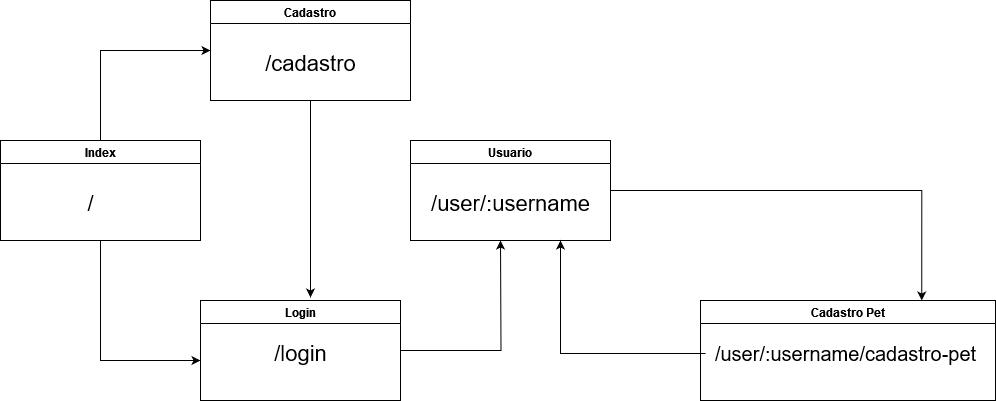

The diagram above was exported from draw.io. Its source (the exported page's mxGraphModel, read from the mxfile embedded in the PNG):
<mxGraphModel dx="1114" dy="1740" grid="1" gridSize="10" guides="1" tooltips="1" connect="1" arrows="1" fold="1" page="1" pageScale="1" pageWidth="827" pageHeight="1169" math="0" shadow="0">
  <root>
    <mxCell id="0" />
    <mxCell id="1" parent="0" />
    <mxCell id="HgEk0Fp8FYeIgjhe4DI3-7" style="edgeStyle=orthogonalEdgeStyle;rounded=0;orthogonalLoop=1;jettySize=auto;html=1;entryX=0;entryY=0.5;entryDx=0;entryDy=0;exitX=0.5;exitY=0;exitDx=0;exitDy=0;" edge="1" parent="1" source="HgEk0Fp8FYeIgjhe4DI3-1" target="HgEk0Fp8FYeIgjhe4DI3-2">
      <mxGeometry relative="1" as="geometry" />
    </mxCell>
    <mxCell id="HgEk0Fp8FYeIgjhe4DI3-8" style="edgeStyle=orthogonalEdgeStyle;rounded=0;orthogonalLoop=1;jettySize=auto;html=1;" edge="1" parent="1" source="HgEk0Fp8FYeIgjhe4DI3-1">
      <mxGeometry relative="1" as="geometry">
        <mxPoint x="510" y="340" as="targetPoint" />
        <Array as="points">
          <mxPoint x="410" y="340" />
        </Array>
      </mxGeometry>
    </mxCell>
    <mxCell id="HgEk0Fp8FYeIgjhe4DI3-1" value="Index" style="swimlane;whiteSpace=wrap;html=1;" vertex="1" parent="1">
      <mxGeometry x="310" y="120" width="200" height="100" as="geometry" />
    </mxCell>
    <mxCell id="HgEk0Fp8FYeIgjhe4DI3-2" value="Cadastro" style="swimlane;whiteSpace=wrap;html=1;startSize=23;" vertex="1" parent="1">
      <mxGeometry x="520" y="-20" width="200" height="100" as="geometry" />
    </mxCell>
    <mxCell id="HgEk0Fp8FYeIgjhe4DI3-9" style="edgeStyle=orthogonalEdgeStyle;rounded=0;orthogonalLoop=1;jettySize=auto;html=1;" edge="1" parent="1" source="HgEk0Fp8FYeIgjhe4DI3-3">
      <mxGeometry relative="1" as="geometry">
        <mxPoint x="810" y="220" as="targetPoint" />
      </mxGeometry>
    </mxCell>
    <mxCell id="HgEk0Fp8FYeIgjhe4DI3-3" value="Login" style="swimlane;whiteSpace=wrap;html=1;" vertex="1" parent="1">
      <mxGeometry x="510" y="280" width="200" height="100" as="geometry" />
    </mxCell>
    <mxCell id="HgEk0Fp8FYeIgjhe4DI3-11" style="edgeStyle=orthogonalEdgeStyle;rounded=0;orthogonalLoop=1;jettySize=auto;html=1;entryX=0.75;entryY=0;entryDx=0;entryDy=0;exitX=1;exitY=0.5;exitDx=0;exitDy=0;" edge="1" parent="1" source="HgEk0Fp8FYeIgjhe4DI3-4" target="HgEk0Fp8FYeIgjhe4DI3-5">
      <mxGeometry relative="1" as="geometry" />
    </mxCell>
    <mxCell id="HgEk0Fp8FYeIgjhe4DI3-4" value="Usuario" style="swimlane;whiteSpace=wrap;html=1;" vertex="1" parent="1">
      <mxGeometry x="720" y="120" width="200" height="100" as="geometry" />
    </mxCell>
    <mxCell id="HgEk0Fp8FYeIgjhe4DI3-5" value="Cadastro Pet" style="swimlane;whiteSpace=wrap;html=1;startSize=23;" vertex="1" parent="1">
      <mxGeometry x="1010" y="280" width="295" height="100" as="geometry" />
    </mxCell>
    <mxCell id="HgEk0Fp8FYeIgjhe4DI3-18" value="&lt;font style=&quot;font-size: 20px;&quot;&gt;/user/:username/cadastro-pet&lt;/font&gt;" style="text;html=1;align=center;verticalAlign=middle;resizable=0;points=[];autosize=1;strokeColor=none;fillColor=none;" vertex="1" parent="HgEk0Fp8FYeIgjhe4DI3-5">
      <mxGeometry x="5" y="33" width="280" height="40" as="geometry" />
    </mxCell>
    <mxCell id="HgEk0Fp8FYeIgjhe4DI3-12" style="edgeStyle=orthogonalEdgeStyle;rounded=0;orthogonalLoop=1;jettySize=auto;html=1;entryX=0.55;entryY=-0.03;entryDx=0;entryDy=0;entryPerimeter=0;" edge="1" parent="1" source="HgEk0Fp8FYeIgjhe4DI3-2" target="HgEk0Fp8FYeIgjhe4DI3-3">
      <mxGeometry relative="1" as="geometry" />
    </mxCell>
    <mxCell id="HgEk0Fp8FYeIgjhe4DI3-14" value="&lt;div style=&quot;font-size: 13px;&quot;&gt;&lt;font style=&quot;font-size: 22px;&quot;&gt;/&lt;/font&gt;&lt;/div&gt;" style="text;html=1;align=center;verticalAlign=middle;resizable=0;points=[];autosize=1;strokeColor=none;fillColor=none;" vertex="1" parent="1">
      <mxGeometry x="385" y="163" width="30" height="40" as="geometry" />
    </mxCell>
    <mxCell id="HgEk0Fp8FYeIgjhe4DI3-15" value="&lt;font style=&quot;font-size: 22px;&quot;&gt;/login&lt;/font&gt;" style="text;html=1;align=center;verticalAlign=middle;resizable=0;points=[];autosize=1;strokeColor=none;fillColor=none;" vertex="1" parent="1">
      <mxGeometry x="570" y="313" width="80" height="40" as="geometry" />
    </mxCell>
    <mxCell id="HgEk0Fp8FYeIgjhe4DI3-16" value="&lt;font style=&quot;font-size: 22px;&quot;&gt;/cadastro&lt;/font&gt;" style="text;html=1;align=center;verticalAlign=middle;resizable=0;points=[];autosize=1;strokeColor=none;fillColor=none;" vertex="1" parent="1">
      <mxGeometry x="565" y="23" width="110" height="40" as="geometry" />
    </mxCell>
    <mxCell id="HgEk0Fp8FYeIgjhe4DI3-17" value="&lt;font style=&quot;font-size: 22px;&quot;&gt;/user/:username&lt;/font&gt;" style="text;html=1;align=center;verticalAlign=middle;resizable=0;points=[];autosize=1;strokeColor=none;fillColor=none;" vertex="1" parent="1">
      <mxGeometry x="730" y="163" width="180" height="40" as="geometry" />
    </mxCell>
    <mxCell id="HgEk0Fp8FYeIgjhe4DI3-19" style="edgeStyle=orthogonalEdgeStyle;rounded=0;orthogonalLoop=1;jettySize=auto;html=1;entryX=0.75;entryY=1;entryDx=0;entryDy=0;" edge="1" parent="1" source="HgEk0Fp8FYeIgjhe4DI3-18" target="HgEk0Fp8FYeIgjhe4DI3-4">
      <mxGeometry relative="1" as="geometry" />
    </mxCell>
  </root>
</mxGraphModel>